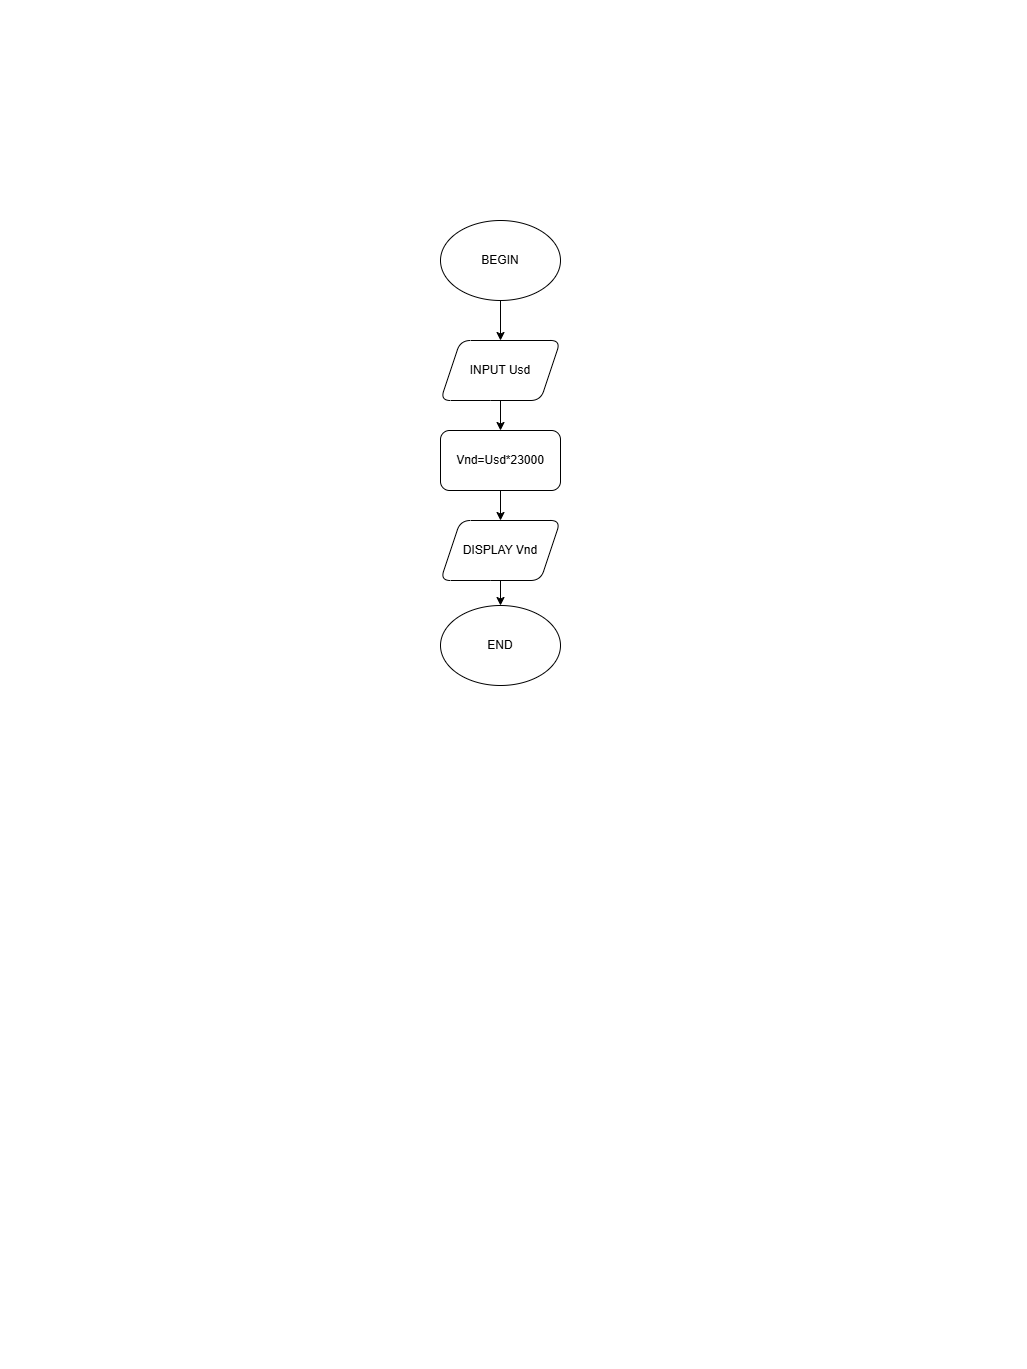

The diagram above was exported from draw.io. Its source (the exported page's mxGraphModel, read from the mxfile embedded in the PNG):
<mxGraphModel dx="1050" dy="557" grid="1" gridSize="10" guides="1" tooltips="1" connect="1" arrows="1" fold="1" page="1" pageScale="1" pageWidth="827" pageHeight="1169" math="0" shadow="0">
  <root>
    <mxCell id="0" />
    <mxCell id="1" parent="0" />
    <mxCell id="LhzBsNGpso7JrgMuAKAP-3" value="" style="edgeStyle=orthogonalEdgeStyle;rounded=0;orthogonalLoop=1;jettySize=auto;html=1;" edge="1" parent="1" source="LhzBsNGpso7JrgMuAKAP-1" target="LhzBsNGpso7JrgMuAKAP-2">
      <mxGeometry relative="1" as="geometry" />
    </mxCell>
    <mxCell id="LhzBsNGpso7JrgMuAKAP-1" value="BEGIN" style="ellipse;whiteSpace=wrap;html=1;" vertex="1" parent="1">
      <mxGeometry x="340" y="120" width="120" height="80" as="geometry" />
    </mxCell>
    <mxCell id="LhzBsNGpso7JrgMuAKAP-5" value="" style="edgeStyle=orthogonalEdgeStyle;rounded=0;orthogonalLoop=1;jettySize=auto;html=1;" edge="1" parent="1" source="LhzBsNGpso7JrgMuAKAP-2" target="LhzBsNGpso7JrgMuAKAP-4">
      <mxGeometry relative="1" as="geometry" />
    </mxCell>
    <mxCell id="LhzBsNGpso7JrgMuAKAP-2" value="INPUT Usd" style="shape=parallelogram;perimeter=parallelogramPerimeter;whiteSpace=wrap;html=1;fixedSize=1;rounded=1;" vertex="1" parent="1">
      <mxGeometry x="340" y="240" width="120" height="60" as="geometry" />
    </mxCell>
    <mxCell id="LhzBsNGpso7JrgMuAKAP-7" value="" style="edgeStyle=orthogonalEdgeStyle;rounded=0;orthogonalLoop=1;jettySize=auto;html=1;" edge="1" parent="1" source="LhzBsNGpso7JrgMuAKAP-4" target="LhzBsNGpso7JrgMuAKAP-6">
      <mxGeometry relative="1" as="geometry" />
    </mxCell>
    <mxCell id="LhzBsNGpso7JrgMuAKAP-4" value="Vnd=Usd*23000" style="rounded=1;whiteSpace=wrap;html=1;" vertex="1" parent="1">
      <mxGeometry x="340" y="330" width="120" height="60" as="geometry" />
    </mxCell>
    <mxCell id="LhzBsNGpso7JrgMuAKAP-9" value="" style="edgeStyle=orthogonalEdgeStyle;rounded=0;orthogonalLoop=1;jettySize=auto;html=1;" edge="1" parent="1" source="LhzBsNGpso7JrgMuAKAP-6" target="LhzBsNGpso7JrgMuAKAP-8">
      <mxGeometry relative="1" as="geometry" />
    </mxCell>
    <mxCell id="LhzBsNGpso7JrgMuAKAP-6" value="DISPLAY Vnd" style="shape=parallelogram;perimeter=parallelogramPerimeter;whiteSpace=wrap;html=1;fixedSize=1;rounded=1;" vertex="1" parent="1">
      <mxGeometry x="340" y="420" width="120" height="60" as="geometry" />
    </mxCell>
    <mxCell id="LhzBsNGpso7JrgMuAKAP-8" value="END" style="ellipse;whiteSpace=wrap;html=1;rounded=1;" vertex="1" parent="1">
      <mxGeometry x="340" y="505" width="120" height="80" as="geometry" />
    </mxCell>
  </root>
</mxGraphModel>